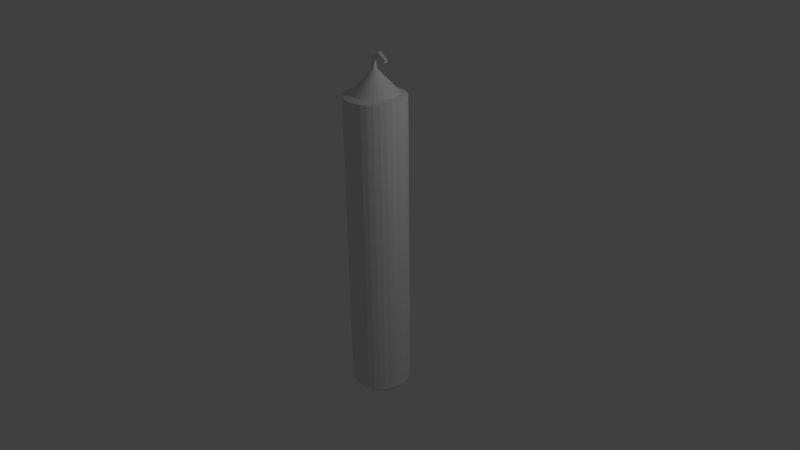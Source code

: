 # Source: Candle_01.blend  (saved by Blender 2.68.0; exported with 4.5.12 LTS)
import bpy
from mathutils import Matrix  # noqa: F401  (used for matrix-valued properties, if any)

bpy.ops.wm.read_factory_settings(use_empty=True)
scene = bpy.context.scene
scene.name = 'Scene'

# ---- collections
col_collection_1 = bpy.data.collections.new('Collection 1'); scene.collection.children.link(col_collection_1)

# ---- materials (node trees are filled in below, after node groups)
mat_mat_candle01 = bpy.data.materials.new('mat_Candle01')
mat_mat_candle01.alpha_threshold = 0.0
mat_mat_candle01.use_transparent_shadow = False
mat_mat_candle01.roughness = 0.5
mat_mat_candle01.line_color = (0.0, 0.0, 0.0, 1.0)

# ---- material node trees

# ---- world
world_world = bpy.data.worlds.new('World'); scene.world = world_world
world_world.color = (0.05088, 0.05088, 0.05088)
world_world.use_sun_shadow = False
world_world.sun_shadow_jitter_overblur = 0.0
world_world.cycles.sampling_method = 'MANUAL'
world_world.cycles.sample_map_resolution = 256

# ---- cameras
cam_camera = bpy.data.cameras.new('Camera')
cam_camera.clip_end = 100.0
cam_camera.lens = 35.0
cam_camera.sensor_width = 32.0
cam_camera.sensor_height = 18.0
cam_camera.ortho_scale = 7.314
cam_camera.dof.focus_distance = 0.0
cam_camera.dof.aperture_fstop = 128.0

# ---- lights
light_lamp = bpy.data.lights.new('Lamp', 'POINT')
light_lamp.transmission_factor = 0.0
light_lamp.cutoff_distance = 30.0
light_lamp.energy = 100.0
light_lamp.shadow_buffer_clip_start = 1.001
light_lamp.shadow_soft_size = 0.1
light_lamp.shadow_maximum_resolution = 0.006
light_lamp.use_absolute_resolution = True
light_lamp.cycles.use_multiple_importance_sampling = False

# ---- meshes
me_cylinder = bpy.data.meshes.new('Cylinder')
me_cylinder.from_pydata([(5.535e-08, 0.274, -0.4981), (5.684e-08, 0.2834, 3.313), (0.05345, 0.2687, -0.4981), (0.05529, 0.278, 3.313), (0.1048, 0.2531, -0.4981), (0.1085, 0.2619, 3.313), (0.1522, 0.2278, -0.4981), (0.1575, 0.2357, 3.313), (0.1937, 0.1937, -0.4981), (0.2004, 0.2004, 3.313), (0.2278, 0.1522, -0.4981), (0.2357, 0.1575, 3.313), (0.2531, 0.1048, -0.4981), (0.2619, 0.1085, 3.313), (0.2687, 0.05345, -0.4981), (0.278, 0.05529, 3.313), (0.274, 2.426e-07, -0.4981), (0.2834, 2.401e-07, 3.313), (0.2687, -0.05345, -0.4981), (0.278, -0.05529, 3.313), (0.2531, -0.1048, -0.4981), (0.2619, -0.1085, 3.313), (0.2278, -0.1522, -0.4981), (0.2357, -0.1575, 3.313), (0.1937, -0.1937, -0.4981), (0.2004, -0.2004, 3.313), (0.1522, -0.2278, -0.4981), (0.1575, -0.2357, 3.313), (0.1048, -0.2531, -0.4981), (0.1085, -0.2619, 3.313), (0.05345, -0.2687, -0.4981), (0.05529, -0.278, 3.313), (-3.392e-08, -0.274, -0.4981), (-3.551e-08, -0.2834, 3.313), (-0.05345, -0.2687, -0.4981), (-0.05529, -0.278, 3.313), (-0.1048, -0.2531, -0.4981), (-0.1085, -0.2619, 3.313), (-0.1522, -0.2278, -0.4981), (-0.1575, -0.2357, 3.313), (-0.1937, -0.1937, -0.4981), (-0.2004, -0.2004, 3.313), (-0.2278, -0.1522, -0.4981), (-0.2357, -0.1575, 3.313), (-0.2531, -0.1048, -0.4981), (-0.2619, -0.1085, 3.313), (-0.2687, -0.05345, -0.4981), (-0.278, -0.05529, 3.313), (-0.274, 4.864e-07, -0.4981), (-0.2834, 4.924e-07, 3.313), (-0.2687, 0.05345, -0.4981), (-0.278, 0.05529, 3.313), (-0.2531, 0.1048, -0.4981), (-0.2619, 0.1085, 3.313), (-0.2278, 0.1522, -0.4981), (-0.2357, 0.1575, 3.313), (-0.1937, 0.1937, -0.4981), (-0.2004, 0.2004, 3.313), (-0.1522, 0.2278, -0.4981), (-0.1575, 0.2357, 3.313), (-0.1048, 0.2531, -0.4981), (-0.1085, 0.2619, 3.313), (-0.05345, 0.2687, -0.4981), (-0.05529, 0.278, 3.313), (0.07132, -0.3585, 3.285), (0.1399, -0.3377, 3.285), (0.2031, -0.304, 3.285), (0.2585, -0.2585, 3.285), (0.304, -0.2031, 3.285), (0.3377, -0.1399, 3.285), (0.3585, -0.07132, 3.285), (0.3656, 2.209e-07, 3.285), (0.3585, 0.07132, 3.285), (0.0171, 0.01241, 3.674), (0.3377, 0.1399, 3.285), (0.304, 0.2031, 3.285), (0.2585, 0.2585, 3.285), (0.2031, 0.304, 3.285), (0.1399, 0.3377, 3.285), (0.07132, 0.3585, 3.285), (5.378e-08, 0.3656, 3.285), (-0.07132, 0.3585, 3.285), (-0.1399, 0.3377, 3.285), (-0.2031, 0.304, 3.285), (-0.2585, 0.2585, 3.285), (-0.304, 0.2031, 3.285), (-0.3377, 0.1399, 3.285), (-0.3585, 0.07132, 3.285), (-0.3656, 5.463e-07, 3.285), (-0.3585, -0.07132, 3.285), (-0.3377, -0.1399, 3.285), (-0.304, -0.2031, 3.285), (-0.2585, -0.2585, 3.285), (-0.2031, -0.304, 3.285), (-0.1399, -0.3377, 3.285), (-0.07132, -0.3585, 3.285), (-6.534e-08, -0.3656, 3.285), (0.07132, 0.3585, -0.4046), (0.1399, 0.3377, -0.4046), (0.2031, 0.304, -0.4046), (0.2585, 0.2585, -0.4046), (0.304, 0.2031, -0.4046), (0.3377, 0.1399, -0.4046), (0.3585, 0.07132, -0.4046), (0.3656, 2.209e-07, -0.4046), (0.3585, -0.07132, -0.4046), (0.3377, -0.1399, -0.4046), (0.304, -0.2031, -0.4046), (0.2585, -0.2585, -0.4046), (0.2031, -0.304, -0.4046), (0.1399, -0.3377, -0.4046), (0.07132, -0.3585, -0.4046), (-6.534e-08, -0.3656, -0.4046), (-0.07132, -0.3585, -0.4046), (-0.1399, -0.3377, -0.4046), (-0.2031, -0.304, -0.4046), (-0.2585, -0.2585, -0.4046), (-0.304, -0.2031, -0.4046), (-0.3377, -0.1399, -0.4046), (-0.3585, -0.07132, -0.4046), (-0.3656, 5.463e-07, -0.4046), (-0.3585, 0.07132, -0.4046), (-0.3377, 0.1399, -0.4046), (-0.304, 0.2031, -0.4046), (-0.2585, 0.2585, -0.4046), (-0.2031, 0.304, -0.4046), (-0.1399, 0.3377, -0.4046), (-0.07132, 0.3585, -0.4046), (5.378e-08, 0.3656, -0.4046), (0.1025, 0.01241, 3.736), (0.1932, 0.01845, 3.7), (0.1918, 0.01801, 3.696), (0.1904, 0.01672, 3.692), (0.1891, 0.01462, 3.688), (0.188, 0.0118, 3.685), (0.1871, 0.008358, 3.682), (0.1865, 0.004432, 3.68), (0.186, 0.0001727, 3.679), (0.1859, -0.004257, 3.679), (0.186, -0.008687, 3.679), (0.1865, -0.01295, 3.68), (0.1871, -0.01687, 3.682), (0.188, -0.02031, 3.685), (0.1891, -0.02314, 3.688), (0.1904, -0.02523, 3.692), (0.1918, -0.02653, 3.696), (0.1932, -0.02696, 3.7), (0.1946, -0.02653, 3.704), (0.196, -0.02523, 3.708), (0.1973, -0.02314, 3.712), (0.1984, -0.02031, 3.715), (0.1993, -0.01687, 3.718), (0.2, -0.01295, 3.72), (0.2004, -0.008687, 3.721), (0.2005, -0.004257, 3.722), (0.2004, 0.0001727, 3.721), (0.2, 0.004432, 3.72), (0.1993, 0.008358, 3.718), (0.1984, 0.0118, 3.715), (0.1973, 0.01462, 3.712), (0.196, 0.01672, 3.708), (0.1946, 0.01801, 3.704), (0.0258, 0.01241, 3.588), (0.1022, 0.01696, 3.74), (0.01384, 0.01696, 3.676), (0.02218, 0.01696, 3.587), (0.1017, 0.02069, 3.744), (0.009867, 0.02069, 3.678), (0.01778, 0.02069, 3.586), (0.1012, 0.02347, 3.749), (0.005332, 0.02347, 3.681), (0.01276, 0.02347, 3.585), (0.1006, 0.02517, 3.755), (0.0004112, 0.02517, 3.683), (0.007311, 0.02517, 3.583), (0.001644, 0.02575, 3.582), (-0.004707, 0.02575, 3.686), (0.1, 0.02575, 3.761), (0.1028, 0.007226, 3.733), (0.01953, 0.007226, 3.673), (0.02848, 0.007226, 3.589), (0.103, 0.001597, 3.731), (0.02102, 0.001597, 3.672), (0.03013, 0.001597, 3.589), (0.103, -0.004257, 3.731), (0.02153, -0.004257, 3.672), (0.03069, -0.004257, 3.589), (0.103, -0.01011, 3.731), (0.02102, -0.01011, 3.672), (0.03013, -0.01011, 3.589), (0.1028, -0.01574, 3.733), (0.01953, -0.01574, 3.673), (0.02848, -0.01574, 3.589), (0.1025, -0.02093, 3.736), (0.0171, -0.02093, 3.674), (0.0258, -0.02093, 3.588), (0.1022, -0.02548, 3.74), (0.01384, -0.02548, 3.676), (0.02218, -0.02548, 3.587), (0.1017, -0.02921, 3.744), (0.009867, -0.02921, 3.678), (0.01778, -0.02921, 3.586), (0.1012, -0.03198, 3.749), (0.005332, -0.03198, 3.681), (0.01276, -0.03198, 3.585), (0.1006, -0.03369, 3.755), (0.0004112, -0.03369, 3.683), (0.007311, -0.03369, 3.583), (0.1, -0.03426, 3.761), (-0.004706, -0.03426, 3.686), (0.001644, -0.03426, 3.582), (0.09946, -0.03369, 3.767), (-0.009824, -0.03369, 3.689), (-0.004023, -0.03369, 3.58), (0.0989, -0.03198, 3.772), (-0.01474, -0.03198, 3.692), (-0.009472, -0.03198, 3.579), (0.09838, -0.02921, 3.777), (-0.01928, -0.02921, 3.694), (-0.01449, -0.02921, 3.578), (0.09793, -0.02548, 3.782), (-0.02325, -0.02548, 3.696), (-0.0189, -0.02548, 3.577), (0.09756, -0.02093, 3.786), (-0.02652, -0.02093, 3.698), (-0.02251, -0.02093, 3.576), (0.09728, -0.01574, 3.788), (-0.02894, -0.01574, 3.7), (-0.02519, -0.01574, 3.575), (0.09711, -0.01011, 3.79), (-0.03043, -0.01011, 3.7), (-0.02684, -0.01011, 3.575), (0.09705, -0.004257, 3.791), (-0.03094, -0.004257, 3.701), (-0.0274, -0.004257, 3.574), (0.09711, 0.001597, 3.79), (-0.03043, 0.001597, 3.7), (-0.02684, 0.001597, 3.575), (0.09728, 0.007226, 3.788), (-0.02894, 0.007226, 3.7), (-0.02519, 0.007226, 3.575), (0.09756, 0.01241, 3.786), (-0.02652, 0.01241, 3.698), (-0.02251, 0.01241, 3.576), (0.09793, 0.01696, 3.782), (-0.02325, 0.01696, 3.696), (-0.0189, 0.01696, 3.577), (0.09838, 0.02069, 3.777), (-0.01928, 0.02069, 3.694), (-0.01449, 0.02069, 3.578), (0.0989, 0.02347, 3.772), (-0.01474, 0.02347, 3.692), (-0.009472, 0.02347, 3.579), (0.09946, 0.02517, 3.767), (-0.009824, 0.02517, 3.689), (-0.004023, 0.02517, 3.58)], [], [(80, 1, 3, 79), (79, 3, 5, 78), (78, 5, 7, 77), (77, 7, 9, 76), (76, 9, 11, 75), (75, 11, 13, 74), (74, 13, 15, 72), (72, 15, 17, 71), (71, 17, 19, 70), (70, 19, 21, 69), (69, 21, 23, 68), (68, 23, 25, 67), (67, 25, 27, 66), (66, 27, 29, 65), (65, 29, 31, 64), (64, 31, 33, 96), (96, 33, 35, 95), (95, 35, 37, 94), (94, 37, 39, 93), (93, 39, 41, 92), (92, 41, 43, 91), (91, 43, 45, 90), (90, 45, 47, 89), (89, 47, 49, 88), (88, 49, 51, 87), (87, 51, 53, 86), (86, 53, 55, 85), (85, 55, 57, 84), (84, 57, 59, 83), (83, 59, 61, 82), (97, 79, 78, 98), (81, 63, 1, 80), (82, 61, 63, 81), (0, 2, 4, 6, 8, 10, 12, 14, 16, 18, 20, 22, 24, 26, 28, 30, 32, 34, 36, 38, 40, 42, 44, 46, 48, 50, 52, 54, 56, 58, 60, 62), (167, 166, 163, 164), (198, 197, 200, 201), (128, 80, 79, 97), (181, 137, 138, 184), (171, 170, 167, 168), (178, 136, 137, 181), (170, 169, 166, 167), (201, 200, 203, 204), (129, 135, 136, 178), (200, 199, 202, 203), (163, 134, 135, 129), (166, 133, 134, 163), (174, 173, 170, 171), (169, 132, 133, 166), (126, 82, 81, 127), (127, 81, 80, 128), (173, 172, 169, 170), (125, 83, 82, 126), (124, 84, 83, 125), (204, 203, 206, 207), (123, 85, 84, 124), (122, 86, 85, 123), (172, 131, 132, 169), (121, 87, 86, 122), (120, 88, 87, 121), (175, 176, 173, 174), (119, 89, 88, 120), (118, 90, 89, 119), (203, 202, 205, 206), (117, 91, 90, 118), (116, 92, 91, 117), (177, 130, 131, 172), (115, 93, 92, 116), (114, 94, 93, 115), (113, 95, 94, 114), (112, 96, 95, 113), (111, 64, 96, 112), (110, 65, 64, 111), (187, 139, 140, 190), (109, 66, 65, 110), (108, 67, 66, 109), (107, 68, 67, 108), (106, 69, 68, 107), (197, 196, 199, 200), (105, 70, 69, 106), (104, 71, 70, 105), (184, 138, 139, 187), (103, 72, 71, 104), (102, 74, 72, 103), (101, 75, 74, 102), (100, 76, 75, 101), (99, 77, 76, 100), (98, 78, 77, 99), (2, 97, 98, 4), (0, 128, 97, 2), (60, 126, 127, 62), (62, 127, 128, 0), (58, 125, 126, 60), (56, 124, 125, 58), (54, 123, 124, 56), (52, 122, 123, 54), (50, 121, 122, 52), (48, 120, 121, 50), (46, 119, 120, 48), (44, 118, 119, 46), (42, 117, 118, 44), (40, 116, 117, 42), (38, 115, 116, 40), (36, 114, 115, 38), (34, 113, 114, 36), (32, 112, 113, 34), (30, 111, 112, 32), (28, 110, 111, 30), (26, 109, 110, 28), (24, 108, 109, 26), (22, 107, 108, 24), (20, 106, 107, 22), (18, 105, 106, 20), (16, 104, 105, 18), (14, 103, 104, 16), (12, 102, 103, 14), (10, 101, 102, 12), (8, 100, 101, 10), (6, 99, 100, 8), (4, 98, 99, 6), (190, 140, 141, 193), (168, 167, 164, 165), (193, 141, 142, 196), (196, 142, 143, 199), (194, 193, 196, 197), (199, 143, 144, 202), (195, 194, 197, 198), (164, 163, 129, 73), (202, 144, 145, 205), (165, 164, 73, 162), (205, 145, 146, 208), (208, 146, 147, 211), (191, 190, 193, 194), (211, 147, 148, 214), (192, 191, 194, 195), (73, 129, 178, 179), (214, 148, 149, 217), (162, 73, 179, 180), (217, 149, 150, 220), (220, 150, 151, 223), (185, 184, 187, 188), (223, 151, 152, 226), (186, 185, 188, 189), (179, 178, 181, 182), (226, 152, 153, 229), (180, 179, 182, 183), (229, 153, 154, 232), (232, 154, 155, 235), (188, 187, 190, 191), (235, 155, 156, 238), (189, 188, 191, 192), (182, 181, 184, 185), (238, 156, 157, 241), (183, 182, 185, 186), (241, 157, 158, 244), (244, 158, 159, 247), (176, 177, 172, 173), (247, 159, 160, 250), (141, 140, 139, 138, 137, 136, 135, 134, 133, 132, 131, 130, 161, 160, 159, 158, 157, 156, 155, 154, 153, 152, 151, 150, 149, 148, 147, 146, 145, 144, 143, 142), (253, 161, 130, 177), (250, 160, 161, 253), (207, 206, 209, 210), (206, 205, 208, 209), (210, 209, 212, 213), (209, 208, 211, 212), (213, 212, 215, 216), (212, 211, 214, 215), (216, 215, 218, 219), (215, 214, 217, 218), (219, 218, 221, 222), (218, 217, 220, 221), (222, 221, 224, 225), (221, 220, 223, 224), (225, 224, 227, 228), (224, 223, 226, 227), (228, 227, 230, 231), (227, 226, 229, 230), (231, 230, 233, 234), (230, 229, 232, 233), (234, 233, 236, 237), (233, 232, 235, 236), (237, 236, 239, 240), (236, 235, 238, 239), (240, 239, 242, 243), (239, 238, 241, 242), (243, 242, 245, 246), (242, 241, 244, 245), (246, 245, 248, 249), (245, 244, 247, 248), (249, 248, 251, 252), (248, 247, 250, 251), (255, 254, 176, 175), (254, 253, 177, 176), (252, 251, 254, 255), (251, 250, 253, 254), (174, 3, 1, 175), (175, 1, 63, 255), (255, 63, 61, 252), (252, 61, 59, 249), (249, 59, 57, 246), (246, 57, 55, 243), (243, 55, 53, 240), (240, 53, 51, 237), (237, 51, 49, 234), (234, 49, 47, 231), (231, 47, 45, 228), (228, 45, 43, 225), (225, 43, 41, 222), (222, 41, 39, 219), (219, 39, 37, 216), (216, 37, 35, 213), (213, 35, 33, 210), (210, 33, 31, 207), (207, 31, 29, 204), (204, 29, 27, 201), (201, 27, 25, 198), (198, 25, 23, 195), (195, 23, 21, 192), (192, 21, 19, 189), (189, 19, 17, 186), (186, 17, 15, 183), (183, 15, 13, 180), (180, 13, 11, 162), (162, 11, 9, 165), (165, 9, 7, 168), (168, 7, 5, 171), (171, 5, 3, 174)])
_uv = me_cylinder.uv_layers.new(name='UVMap')
_uv.uv.foreach_set('vector', [0.4655, 0.8836, 0.448, 0.9068, 0.4335, 0.8951, 0.448, 0.8731, 0.448, 0.8731, 0.4335, 0.8951, 0.4192, 0.8853, 0.4314, 0.8641, 0.4314, 0.8641, 0.4192, 0.8853, 0.4052, 0.877, 0.4154, 0.8565, 0.4154, 0.8565, 0.4052, 0.877, 0.3915, 0.8699, 0.4, 0.8501, 0.4, 0.8501, 0.3915, 0.8699, 0.378, 0.864, 0.3851, 0.8447, 0.3851, 0.8447, 0.378, 0.864, 0.3647, 0.8591, 0.3706, 0.8402, 0.3706, 0.8402, 0.3647, 0.8591, 0.3517, 0.855, 0.3565, 0.8365, 0.3565, 0.8365, 0.3517, 0.855, 0.3389, 0.8516, 0.3427, 0.8335, 0.3427, 0.8335, 0.3389, 0.8516, 0.3262, 0.849, 0.3292, 0.8311, 0.3292, 0.8311, 0.3262, 0.849, 0.3137, 0.847, 0.3159, 0.8294, 0.3159, 0.8294, 0.3137, 0.847, 0.3013, 0.8456, 0.3027, 0.8281, 0.3027, 0.8281, 0.3013, 0.8456, 0.289, 0.8447, 0.2896, 0.8274, 0.2896, 0.8274, 0.289, 0.8447, 0.2768, 0.8445, 0.2766, 0.8272, 0.2766, 0.8272, 0.2768, 0.8445, 0.2645, 0.8448, 0.2636, 0.8275, 0.2636, 0.8275, 0.2645, 0.8448, 0.2523, 0.8456, 0.2506, 0.8283, 0.2506, 0.8283, 0.2523, 0.8456, 0.24, 0.8471, 0.2375, 0.8297, 0.2375, 0.8297, 0.24, 0.8471, 0.2276, 0.8491, 0.2244, 0.8316, 0.2244, 0.8316, 0.2276, 0.8491, 0.2151, 0.8518, 0.211, 0.834, 0.211, 0.834, 0.2151, 0.8518, 0.2025, 0.8551, 0.1974, 0.8371, 0.1974, 0.8371, 0.2025, 0.8551, 0.1897, 0.8592, 0.1836, 0.8409, 0.1836, 0.8409, 0.1897, 0.8592, 0.1767, 0.8642, 0.1694, 0.8454, 0.1694, 0.8454, 0.1767, 0.8642, 0.1634, 0.87, 0.1548, 0.8508, 0.1548, 0.8508, 0.1634, 0.87, 0.15, 0.877, 0.1398, 0.8572, 0.1398, 0.8572, 0.15, 0.877, 0.1363, 0.8852, 0.1242, 0.8648, 0.1242, 0.8648, 0.1363, 0.8852, 0.1223, 0.8949, 0.108, 0.8737, 0.108, 0.8737, 0.1223, 0.8949, 0.1082, 0.9064, 0.09103, 0.8843, 0.09103, 0.8843, 0.1082, 0.9064, 0.09391, 0.9202, 0.07318, 0.8967, 0.07318, 0.8967, 0.09391, 0.9202, 0.07957, 0.9368, 0.05423, 0.9112, 0.05423, 0.9112, 0.07957, 0.9368, 0.06493, 0.9572, 0.03413, 0.9267, 0.524, 0.9214, 0.495, 0.9608, 0.4782, 0.9384, 0.5034, 0.9089, 0.4724, 0.04008, 0.448, 0.8731, 0.4314, 0.8641, 0.4557, 0.04032, 0.4839, 0.8957, 0.4629, 0.9209, 0.448, 0.9068, 0.4655, 0.8836, 0.5034, 0.9089, 0.4782, 0.9384, 0.4629, 0.9209, 0.4839, 0.8957, 0.8133, 0.6614, 0.8064, 0.6718, 0.7976, 0.6806, 0.7872, 0.6876, 0.7757, 0.6923, 0.7635, 0.6948, 0.751, 0.6948, 0.7387, 0.6923, 0.7272, 0.6876, 0.7168, 0.6806, 0.708, 0.6718, 0.7011, 0.6614, 0.6963, 0.6499, 0.6939, 0.6377, 0.6939, 0.6252, 0.6963, 0.613, 0.7011, 0.6014, 0.708, 0.5911, 0.7168, 0.5822, 0.7272, 0.5753, 0.7387, 0.5705, 0.751, 0.5681, 0.7635, 0.5681, 0.7757, 0.5705, 0.7872, 0.5753, 0.7976, 0.5822, 0.8064, 0.5911, 0.8133, 0.6014, 0.8181, 0.613, 0.8206, 0.6252, 0.8206, 0.6377, 0.8181, 0.6499, 0.7198, 0.8173, 0.8008, 0.8135, 0.8006, 0.8174, 0.7187, 0.8205, 0.6569, 0.8207, 0.7045, 0.8559, 0.7015, 0.8605, 0.6537, 0.8227, 0.4893, 0.03955, 0.4655, 0.8836, 0.448, 0.8731, 0.4724, 0.04008, 0.8017, 0.8316, 0.8806, 0.8126, 0.8821, 0.815, 0.8028, 0.837, 0.6749, 0.8008, 0.7209, 0.8144, 0.7198, 0.8173, 0.6743, 0.803, 0.801, 0.8265, 0.879, 0.8102, 0.8806, 0.8126, 0.8017, 0.8316, 0.7209, 0.8144, 0.801, 0.8098, 0.8008, 0.8135, 0.7198, 0.8173, 0.6537, 0.8227, 0.7015, 0.8605, 0.6986, 0.865, 0.6503, 0.8248, 0.8006, 0.8218, 0.8774, 0.8079, 0.879, 0.8102, 0.801, 0.8265, 0.7015, 0.8605, 0.8032, 0.8663, 0.8023, 0.872, 0.6986, 0.865, 0.8006, 0.8174, 0.8758, 0.8055, 0.8774, 0.8079, 0.8006, 0.8218, 0.8008, 0.8135, 0.8743, 0.8032, 0.8758, 0.8055, 0.8006, 0.8174, 0.6754, 0.7984, 0.7216, 0.8117, 0.7209, 0.8144, 0.6749, 0.8008, 0.801, 0.8098, 0.8728, 0.8009, 0.8743, 0.8032, 0.8008, 0.8135, 0.5238, 0.03697, 0.5034, 0.9089, 0.4839, 0.8957, 0.5063, 0.03858, 0.5063, 0.03858, 0.4839, 0.8957, 0.4655, 0.8836, 0.4893, 0.03955, 0.7216, 0.8117, 0.801, 0.8065, 0.801, 0.8098, 0.7209, 0.8144, 0.5417, 0.03454, 0.524, 0.9214, 0.5034, 0.9089, 0.5238, 0.03697, 0.0187, 0.03926, 0.05423, 0.9112, 0.03413, 0.9267, 9.406e-05, 0.03726, 0.6503, 0.8248, 0.6986, 0.865, 0.6958, 0.8693, 0.6468, 0.8269, 0.03656, 0.04056, 0.07318, 0.8967, 0.05423, 0.9112, 0.0187, 0.03926, 0.05397, 0.04133, 0.09103, 0.8843, 0.07318, 0.8967, 0.03656, 0.04056, 0.801, 0.8065, 0.8715, 0.7985, 0.8728, 0.8009, 0.801, 0.8098, 0.07109, 0.04172, 0.108, 0.8737, 0.09103, 0.8843, 0.05397, 0.04133, 0.08803, 0.04184, 0.1242, 0.8648, 0.108, 0.8737, 0.07109, 0.04172, 0.6757, 0.796, 0.7221, 0.8091, 0.7216, 0.8117, 0.6754, 0.7984, 0.1049, 0.04178, 0.1398, 0.8572, 0.1242, 0.8648, 0.08803, 0.04184, 0.1217, 0.04161, 0.1548, 0.8508, 0.1398, 0.8572, 0.1049, 0.04178, 0.6986, 0.865, 0.8023, 0.872, 0.8017, 0.8774, 0.6958, 0.8693, 0.1384, 0.04137, 0.1694, 0.8454, 0.1548, 0.8508, 0.1217, 0.04161, 0.1551, 0.0411, 0.1836, 0.8409, 0.1694, 0.8454, 0.1384, 0.04137, 0.8005, 0.8033, 0.8703, 0.7961, 0.8715, 0.7985, 0.801, 0.8065, 0.1719, 0.04082, 0.1974, 0.8371, 0.1836, 0.8409, 0.1551, 0.0411, 0.1886, 0.04056, 0.211, 0.834, 0.1974, 0.8371, 0.1719, 0.04082, 0.2053, 0.04031, 0.2244, 0.8316, 0.211, 0.834, 0.1886, 0.04056, 0.222, 0.0401, 0.2375, 0.8297, 0.2244, 0.8316, 0.2053, 0.04031, 0.2387, 0.03993, 0.2506, 0.8283, 0.2375, 0.8297, 0.222, 0.0401, 0.2554, 0.03979, 0.2636, 0.8275, 0.2506, 0.8283, 0.2387, 0.03993, 0.8039, 0.8426, 0.8835, 0.8176, 0.8848, 0.8202, 0.8044, 0.8484, 0.2721, 0.03969, 0.2766, 0.8272, 0.2636, 0.8275, 0.2554, 0.03979, 0.2888, 0.03964, 0.2896, 0.8274, 0.2766, 0.8272, 0.2721, 0.03969, 0.3056, 0.03962, 0.3027, 0.8281, 0.2896, 0.8274, 0.2888, 0.03964, 0.3223, 0.03964, 0.3159, 0.8294, 0.3027, 0.8281, 0.3056, 0.03962, 0.7045, 0.8559, 0.804, 0.8604, 0.8032, 0.8663, 0.7015, 0.8605, 0.339, 0.0397, 0.3292, 0.8311, 0.3159, 0.8294, 0.3223, 0.03964, 0.3557, 0.03979, 0.3427, 0.8335, 0.3292, 0.8311, 0.339, 0.0397, 0.8028, 0.837, 0.8821, 0.815, 0.8835, 0.8176, 0.8039, 0.8426, 0.3723, 0.03992, 0.3565, 0.8365, 0.3427, 0.8335, 0.3557, 0.03979, 0.389, 0.04005, 0.3706, 0.8402, 0.3565, 0.8365, 0.3723, 0.03992, 0.4057, 0.04019, 0.3851, 0.8447, 0.3706, 0.8402, 0.389, 0.04005, 0.4224, 0.04031, 0.4, 0.8501, 0.3851, 0.8447, 0.4057, 0.04019, 0.439, 0.04037, 0.4154, 0.8565, 0.4, 0.8501, 0.4224, 0.04031, 0.4557, 0.04032, 0.4314, 0.8641, 0.4154, 0.8565, 0.439, 0.04037, 0.4714, 0.005403, 0.4724, 0.04008, 0.4557, 0.04032, 0.4553, 0.005264, 0.4873, 0.005246, 0.4893, 0.03955, 0.4724, 0.04008, 0.4714, 0.005403, 0.5179, 0.002989, 0.5238, 0.03697, 0.5063, 0.03858, 0.5028, 0.004558, 0.5028, 0.004558, 0.5063, 0.03858, 0.4893, 0.03955, 0.4873, 0.005246, 0.5322, 9.423e-05, 0.5417, 0.03454, 0.5238, 0.03697, 0.5179, 0.002989, 0.02442, 0.003073, 0.0187, 0.03926, 9.406e-05, 0.03726, 0.009041, 9.406e-05, 0.04001, 0.004841, 0.03656, 0.04056, 0.0187, 0.03926, 0.02442, 0.003073, 0.05582, 0.005778, 0.05397, 0.04133, 0.03656, 0.04056, 0.04001, 0.004841, 0.07185, 0.00616, 0.07109, 0.04172, 0.05397, 0.04133, 0.05582, 0.005778, 0.08808, 0.006189, 0.08803, 0.04184, 0.07109, 0.04172, 0.07185, 0.00616, 0.1045, 0.006006, 0.1049, 0.04178, 0.08803, 0.04184, 0.08808, 0.006189, 0.121, 0.005709, 0.1217, 0.04161, 0.1049, 0.04178, 0.1045, 0.006006, 0.1376, 0.005363, 0.1384, 0.04137, 0.1217, 0.04161, 0.121, 0.005709, 0.1543, 0.005009, 0.1551, 0.0411, 0.1384, 0.04137, 0.1376, 0.005363, 0.171, 0.004671, 0.1719, 0.04082, 0.1551, 0.0411, 0.1543, 0.005009, 0.1878, 0.004364, 0.1886, 0.04056, 0.1719, 0.04082, 0.171, 0.004671, 0.2046, 0.004094, 0.2053, 0.04031, 0.1886, 0.04056, 0.1878, 0.004364, 0.2214, 0.003866, 0.222, 0.0401, 0.2053, 0.04031, 0.2046, 0.004094, 0.2381, 0.003681, 0.2387, 0.03993, 0.222, 0.0401, 0.2214, 0.003866, 0.2549, 0.003539, 0.2554, 0.03979, 0.2387, 0.03993, 0.2381, 0.003681, 0.2717, 0.003439, 0.2721, 0.03969, 0.2554, 0.03979, 0.2549, 0.003539, 0.2885, 0.003384, 0.2888, 0.03964, 0.2721, 0.03969, 0.2717, 0.003439, 0.3053, 0.003372, 0.3056, 0.03962, 0.2888, 0.03964, 0.2885, 0.003384, 0.3221, 0.003407, 0.3223, 0.03964, 0.3056, 0.03962, 0.3053, 0.003372, 0.3389, 0.00349, 0.339, 0.0397, 0.3223, 0.03964, 0.3221, 0.003407, 0.3557, 0.003622, 0.3557, 0.03979, 0.339, 0.0397, 0.3389, 0.00349, 0.3725, 0.003808, 0.3723, 0.03992, 0.3557, 0.03979, 0.3557, 0.003622, 0.3892, 0.004046, 0.389, 0.04005, 0.3723, 0.03992, 0.3725, 0.003808, 0.4059, 0.004333, 0.4057, 0.04019, 0.389, 0.04005, 0.3892, 0.004046, 0.4225, 0.004655, 0.4224, 0.04031, 0.4057, 0.04019, 0.4059, 0.004333, 0.439, 0.004983, 0.439, 0.04037, 0.4224, 0.04031, 0.4225, 0.004655, 0.4553, 0.005264, 0.4557, 0.04032, 0.439, 0.04037, 0.439, 0.004983, 0.8044, 0.8484, 0.8848, 0.8202, 0.8862, 0.8231, 0.8044, 0.8544, 0.6743, 0.803, 0.7198, 0.8173, 0.7187, 0.8205, 0.6734, 0.8051, 0.8044, 0.8544, 0.8862, 0.8231, 0.8876, 0.8261, 0.804, 0.8604, 0.804, 0.8604, 0.8876, 0.8261, 0.8891, 0.8294, 0.8032, 0.8663, 0.7074, 0.8511, 0.8044, 0.8544, 0.804, 0.8604, 0.7045, 0.8559, 0.8032, 0.8663, 0.8891, 0.8294, 0.891, 0.8329, 0.8023, 0.872, 0.6599, 0.8188, 0.7074, 0.8511, 0.7045, 0.8559, 0.6569, 0.8207, 0.7187, 0.8205, 0.8006, 0.8174, 0.8006, 0.8218, 0.7174, 0.8239, 0.8023, 0.872, 0.891, 0.8329, 0.8931, 0.8366, 0.8017, 0.8774, 0.6734, 0.8051, 0.7187, 0.8205, 0.7174, 0.8239, 0.6722, 0.8072, 0.8017, 0.8774, 0.8931, 0.8366, 0.8954, 0.8406, 0.8017, 0.8823, 0.8017, 0.8823, 0.8954, 0.8406, 0.8979, 0.8447, 0.8026, 0.8868, 0.7099, 0.8462, 0.8044, 0.8484, 0.8044, 0.8544, 0.7074, 0.8511, 0.8026, 0.8868, 0.8979, 0.8447, 0.9005, 0.8489, 0.8031, 0.8908, 0.6626, 0.8168, 0.7099, 0.8462, 0.7074, 0.8511, 0.6599, 0.8188, 0.7174, 0.8239, 0.8006, 0.8218, 0.801, 0.8265, 0.7161, 0.8278, 0.8031, 0.8908, 0.9005, 0.8489, 0.9033, 0.8531, 0.8017, 0.8953, 0.6722, 0.8072, 0.7174, 0.8239, 0.7161, 0.8278, 0.6708, 0.8091, 0.8017, 0.8953, 0.9033, 0.8531, 0.9061, 0.8575, 0.8002, 0.8999, 0.8002, 0.8999, 0.9061, 0.8575, 0.9091, 0.8619, 0.7988, 0.9046, 0.7136, 0.8365, 0.8028, 0.837, 0.8039, 0.8426, 0.712, 0.8413, 0.7988, 0.9046, 0.9091, 0.8619, 0.9122, 0.8665, 0.7977, 0.9093, 0.6673, 0.8129, 0.7136, 0.8365, 0.712, 0.8413, 0.6651, 0.8149, 0.7161, 0.8278, 0.801, 0.8265, 0.8017, 0.8316, 0.7148, 0.832, 0.7977, 0.9093, 0.9122, 0.8665, 0.9155, 0.8711, 0.7973, 0.9142, 0.6708, 0.8091, 0.7161, 0.8278, 0.7148, 0.832, 0.6692, 0.811, 0.7973, 0.9142, 0.9155, 0.8711, 0.919, 0.8758, 0.7975, 0.9193, 0.7975, 0.9193, 0.919, 0.8758, 0.9205, 0.8807, 0.7978, 0.9243, 0.712, 0.8413, 0.8039, 0.8426, 0.8044, 0.8484, 0.7099, 0.8462, 0.7978, 0.9243, 0.9205, 0.8807, 0.9223, 0.8856, 0.7974, 0.9295, 0.6651, 0.8149, 0.712, 0.8413, 0.7099, 0.8462, 0.6626, 0.8168, 0.7148, 0.832, 0.8017, 0.8316, 0.8028, 0.837, 0.7136, 0.8365, 0.7974, 0.9295, 0.9223, 0.8856, 0.9243, 0.8904, 0.7964, 0.9348, 0.6692, 0.811, 0.7148, 0.832, 0.7136, 0.8365, 0.6673, 0.8129, 0.7964, 0.9348, 0.9243, 0.8904, 0.9266, 0.8953, 0.7949, 0.9403, 0.7949, 0.9403, 0.9266, 0.8953, 0.9291, 0.9, 0.7967, 0.9452, 0.7221, 0.8091, 0.8005, 0.8033, 0.801, 0.8065, 0.7216, 0.8117, 0.7981, 0.7945, 0.8675, 0.7886, 0.8683, 0.7911, 0.7992, 0.7974, 0.6152, 0.6628, 0.6247, 0.6609, 0.6345, 0.6609, 0.6441, 0.6628, 0.6531, 0.6665, 0.6612, 0.6719, 0.6681, 0.6788, 0.6735, 0.6869, 0.6772, 0.6959, 0.6791, 0.7055, 0.6791, 0.7153, 0.6772, 0.7248, 0.6735, 0.7338, 0.6681, 0.7419, 0.6612, 0.7488, 0.6531, 0.7543, 0.6441, 0.758, 0.6345, 0.7599, 0.6247, 0.7599, 0.6152, 0.758, 0.6062, 0.7543, 0.5981, 0.7488, 0.5912, 0.7419, 0.5858, 0.7338, 0.582, 0.7248, 0.5801, 0.7153, 0.5801, 0.7055, 0.582, 0.696, 0.5858, 0.6869, 0.5912, 0.6788, 0.5981, 0.6719, 0.6062, 0.6665, 0.7997, 0.8003, 0.8692, 0.7936, 0.8703, 0.7961, 0.8005, 0.8033, 0.7992, 0.7974, 0.8683, 0.7911, 0.8692, 0.7936, 0.7997, 0.8003, 0.6468, 0.8269, 0.6958, 0.8693, 0.6934, 0.8736, 0.6431, 0.829, 0.6958, 0.8693, 0.8017, 0.8774, 0.8017, 0.8823, 0.6934, 0.8736, 0.6431, 0.829, 0.6934, 0.8736, 0.6915, 0.8778, 0.6394, 0.8313, 0.6934, 0.8736, 0.8017, 0.8823, 0.8026, 0.8868, 0.6915, 0.8778, 0.6394, 0.8313, 0.6915, 0.8778, 0.6902, 0.882, 0.6357, 0.8336, 0.6915, 0.8778, 0.8026, 0.8868, 0.8031, 0.8908, 0.6902, 0.882, 0.6357, 0.8336, 0.6902, 0.882, 0.6874, 0.8855, 0.632, 0.8361, 0.6902, 0.882, 0.8031, 0.8908, 0.8017, 0.8953, 0.6874, 0.8855, 0.632, 0.8361, 0.6874, 0.8855, 0.6844, 0.8889, 0.6284, 0.8387, 0.6874, 0.8855, 0.8017, 0.8953, 0.8002, 0.8999, 0.6844, 0.8889, 0.6284, 0.8387, 0.6844, 0.8889, 0.6814, 0.8923, 0.6249, 0.8413, 0.6844, 0.8889, 0.8002, 0.8999, 0.7988, 0.9046, 0.6814, 0.8923, 0.6249, 0.8413, 0.6814, 0.8923, 0.6785, 0.8957, 0.6217, 0.8441, 0.6814, 0.8923, 0.7988, 0.9046, 0.7977, 0.9093, 0.6785, 0.8957, 0.6217, 0.8441, 0.6785, 0.8957, 0.6757, 0.8993, 0.6186, 0.8469, 0.6785, 0.8957, 0.7977, 0.9093, 0.7973, 0.9142, 0.6757, 0.8993, 0.6186, 0.8469, 0.6757, 0.8993, 0.6732, 0.9031, 0.6157, 0.8499, 0.6757, 0.8993, 0.7973, 0.9142, 0.7975, 0.9193, 0.6732, 0.9031, 0.6157, 0.8499, 0.6732, 0.9031, 0.6715, 0.9066, 0.6129, 0.853, 0.6732, 0.9031, 0.7975, 0.9193, 0.7978, 0.9243, 0.6715, 0.9066, 0.6129, 0.853, 0.6715, 0.9066, 0.6692, 0.9101, 0.6103, 0.8562, 0.6715, 0.9066, 0.7978, 0.9243, 0.7974, 0.9295, 0.6692, 0.9101, 0.6103, 0.8562, 0.6692, 0.9101, 0.6666, 0.9133, 0.6078, 0.8595, 0.6692, 0.9101, 0.7974, 0.9295, 0.7964, 0.9348, 0.6666, 0.9133, 0.6078, 0.8595, 0.6666, 0.9133, 0.6638, 0.9165, 0.6055, 0.8628, 0.6666, 0.9133, 0.7964, 0.9348, 0.7949, 0.9403, 0.6638, 0.9165, 0.6055, 0.8628, 0.6638, 0.9165, 0.6627, 0.9203, 0.6033, 0.8662, 0.6638, 0.9165, 0.7949, 0.9403, 0.7967, 0.9452, 0.6627, 0.9203, 0.6763, 0.7886, 0.7218, 0.8015, 0.722, 0.804, 0.6761, 0.791, 0.7218, 0.8015, 0.7981, 0.7945, 0.7992, 0.7974, 0.722, 0.804, 0.6759, 0.7935, 0.7222, 0.8065, 0.7221, 0.8091, 0.6757, 0.796, 0.7222, 0.8065, 0.7997, 0.8003, 0.8005, 0.8033, 0.7221, 0.8091, 0.6761, 0.791, 0.722, 0.804, 0.7222, 0.8065, 0.6759, 0.7935, 0.722, 0.804, 0.7992, 0.7974, 0.7997, 0.8003, 0.7222, 0.8065, 0.3035, 0.9901, 0.4335, 0.8951, 0.448, 0.9068, 0.3055, 0.9921, 0.3055, 0.9921, 0.448, 0.9068, 0.4629, 0.9209, 0.3073, 0.9945, 0.3073, 0.9945, 0.4629, 0.9209, 0.4782, 0.9384, 0.3089, 0.997, 0.3089, 0.997, 0.4782, 0.9384, 0.495, 0.9608, 0.3101, 0.9999, 0.245, 0.9984, 0.06493, 0.9572, 0.07957, 0.9368, 0.2456, 0.9952, 0.2456, 0.9952, 0.07957, 0.9368, 0.09391, 0.9202, 0.2465, 0.9923, 0.2465, 0.9923, 0.09391, 0.9202, 0.1082, 0.9064, 0.2478, 0.9896, 0.2478, 0.9896, 0.1082, 0.9064, 0.1223, 0.8949, 0.2492, 0.9872, 0.2492, 0.9872, 0.1223, 0.8949, 0.1363, 0.8852, 0.2508, 0.9851, 0.2508, 0.9851, 0.1363, 0.8852, 0.15, 0.877, 0.2527, 0.9832, 0.2527, 0.9832, 0.15, 0.877, 0.1634, 0.87, 0.2547, 0.9815, 0.2547, 0.9815, 0.1634, 0.87, 0.1767, 0.8642, 0.2568, 0.9802, 0.2568, 0.9802, 0.1767, 0.8642, 0.1897, 0.8592, 0.2591, 0.979, 0.2591, 0.979, 0.1897, 0.8592, 0.2025, 0.8551, 0.2614, 0.9781, 0.2614, 0.9781, 0.2025, 0.8551, 0.2151, 0.8518, 0.2638, 0.9775, 0.2638, 0.9775, 0.2151, 0.8518, 0.2276, 0.8491, 0.2662, 0.9771, 0.2662, 0.9771, 0.2276, 0.8491, 0.24, 0.8471, 0.2686, 0.9769, 0.2686, 0.9769, 0.24, 0.8471, 0.2523, 0.8456, 0.271, 0.9768, 0.271, 0.9768, 0.2523, 0.8456, 0.2645, 0.8448, 0.2735, 0.9769, 0.2735, 0.9769, 0.2645, 0.8448, 0.2768, 0.8445, 0.2759, 0.9772, 0.2759, 0.9772, 0.2768, 0.8445, 0.289, 0.8447, 0.2783, 0.9776, 0.2783, 0.9776, 0.289, 0.8447, 0.3013, 0.8456, 0.2807, 0.9781, 0.2807, 0.9781, 0.3013, 0.8456, 0.3137, 0.847, 0.2831, 0.9787, 0.2831, 0.9787, 0.3137, 0.847, 0.3262, 0.849, 0.2854, 0.9796, 0.2854, 0.9796, 0.3262, 0.849, 0.3389, 0.8516, 0.2878, 0.9805, 0.2878, 0.9805, 0.3389, 0.8516, 0.3517, 0.855, 0.2901, 0.9815, 0.2901, 0.9815, 0.3517, 0.855, 0.3647, 0.8591, 0.2924, 0.9826, 0.2924, 0.9826, 0.3647, 0.8591, 0.378, 0.864, 0.2947, 0.9837, 0.2947, 0.9837, 0.378, 0.864, 0.3915, 0.8699, 0.297, 0.9851, 0.297, 0.9851, 0.3915, 0.8699, 0.4052, 0.877, 0.2992, 0.9866, 0.2992, 0.9866, 0.4052, 0.877, 0.4192, 0.8853, 0.3014, 0.9882, 0.3014, 0.9882, 0.4192, 0.8853, 0.4335, 0.8951, 0.3035, 0.9901])
me_cylinder.materials.append(mat_mat_candle01)
me_cylinder.use_remesh_preserve_volume = False
me_cylinder.use_remesh_preserve_attributes = False
me_cylinder.use_mirror_vertex_groups = False
me_cylinder.update()

# ---- objects
ob_cylinder = bpy.data.objects.new('Cylinder', me_cylinder)
ob_lamp = bpy.data.objects.new('Lamp', light_lamp)
ob_camera = bpy.data.objects.new('Camera', cam_camera)

# ---- transforms, parenting, visibility, modifiers, constraints
ob_cylinder.location = (0.06158, -0.004245, 0.3799)
ob_cylinder.lineart.crease_threshold = 0.0
ob_lamp.location = (4.076, 1.005, 5.904)
ob_lamp.rotation_euler = (0.6503, 0.05522, 1.866)
ob_lamp.lock_rotations_4d = False
ob_lamp.empty_display_type = 'ARROWS'
ob_lamp.color = (0.0, 0.0, 0.0, 0.0)
ob_lamp.lineart.crease_threshold = 0.0
ob_camera.location = (6.972, -6.098, 6.655)
ob_camera.rotation_euler = (1.109, 0.01082, 0.8149)
ob_camera.lock_rotations_4d = False
ob_camera.empty_display_type = 'ARROWS'
ob_camera.color = (0.0, 0.0, 0.0, 0.0)
ob_camera.display_type = 'WIRE'
ob_camera.lineart.crease_threshold = 0.0

# ---- collection membership
col_collection_1.objects.link(ob_cylinder)
col_collection_1.objects.link(ob_lamp)
col_collection_1.objects.link(ob_camera)

# ---- scene / render settings (as saved in the file)
scene.camera = ob_camera
scene.frame_start = 1; scene.frame_end = 250; scene.frame_set(1)
scene.render.engine = 'BLENDER_EEVEE_NEXT'
scene.render.image_settings.color_mode = 'RGB'
scene.render.image_settings.compression = 90
scene.render.dither_intensity = 0.0
scene.cycles.use_denoising = False
scene.cycles.samples = 10
scene.cycles.sampling_pattern = 'TABULATED_SOBOL'
scene.cycles.light_sampling_threshold = 0.0
scene.cycles.use_adaptive_sampling = False
scene.cycles.use_light_tree = False
scene.cycles.blur_glossy = 0.0
scene.cycles.volume_bounces = 1
scene.cycles.pixel_filter_type = 'GAUSSIAN'
scene.cycles.sample_clamp_indirect = 0.0
scene.view_settings.view_transform = 'Standard'
bpy.context.view_layer.update()
